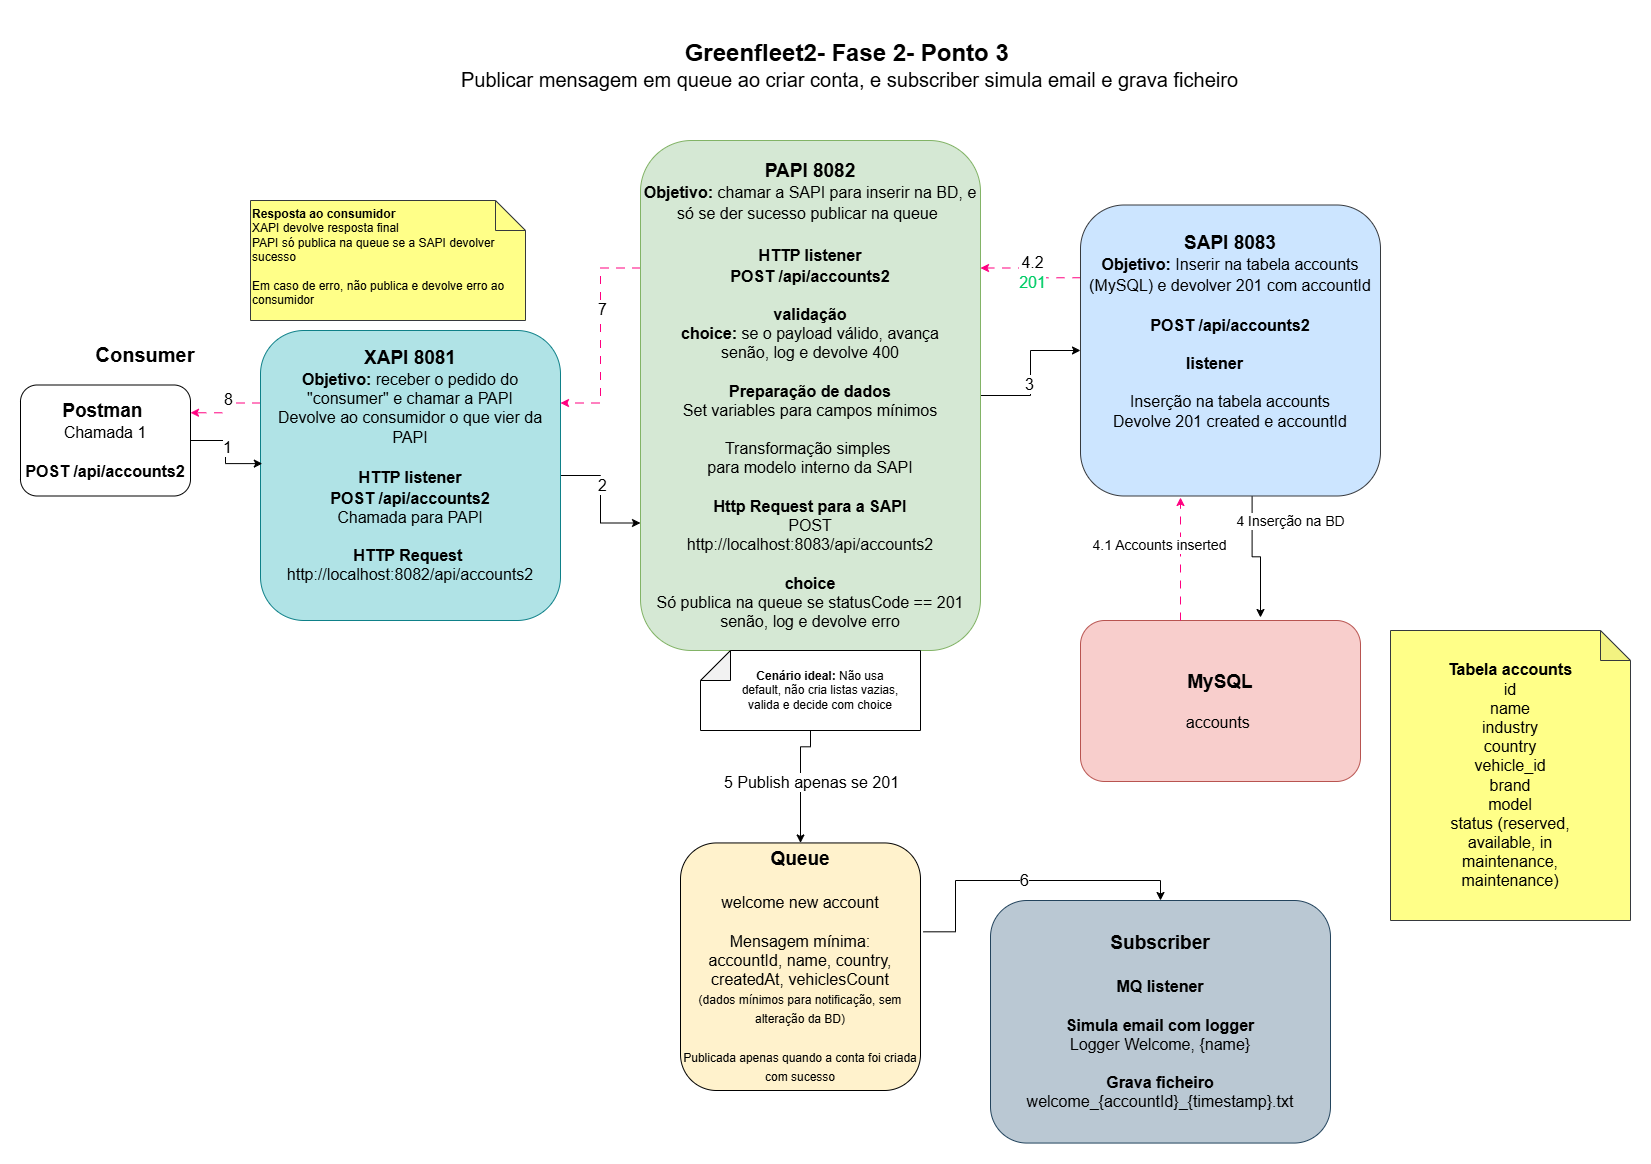

The diagram above was exported from draw.io. Its source (the exported page's mxGraphModel, read from the mxfile embedded in the PNG):
<mxGraphModel dx="786" dy="562" grid="1" gridSize="10" guides="1" tooltips="1" connect="1" arrows="1" fold="1" page="1" pageScale="1" pageWidth="827" pageHeight="1169" math="0" shadow="0">
  <root>
    <mxCell id="xdUFlhwCgKLExQQ3yRt1-0" />
    <mxCell id="xdUFlhwCgKLExQQ3yRt1-1" parent="xdUFlhwCgKLExQQ3yRt1-0" />
    <mxCell id="xdUFlhwCgKLExQQ3yRt1-2" parent="xdUFlhwCgKLExQQ3yRt1-1" style="text;html=1;whiteSpace=wrap;strokeColor=none;fillColor=none;align=center;verticalAlign=middle;rounded=0;fontSize=20;" value="&lt;span style=&quot;font-weight: 700; text-wrap-mode: nowrap;&quot;&gt;&lt;font style=&quot;font-size: 24px;&quot;&gt;Greenfleet2- Fase 2- Ponto 3&lt;/font&gt;&amp;nbsp;&lt;/span&gt;&lt;div&gt;&lt;span style=&quot;text-wrap-mode: nowrap;&quot;&gt;Publicar mensagem em queue ao criar conta, e subscriber simula email e grava ficheiro&lt;/span&gt;&lt;/div&gt;" vertex="1">
      <mxGeometry height="90" width="1099" x="290" y="40" as="geometry" />
    </mxCell>
    <mxCell id="xdUFlhwCgKLExQQ3yRt1-3" parent="xdUFlhwCgKLExQQ3yRt1-1" style="text;html=1;whiteSpace=wrap;strokeColor=none;fillColor=none;align=center;verticalAlign=middle;rounded=0;fontSize=20;fontStyle=1" value="&lt;span style=&quot;text-wrap-mode: nowrap;&quot;&gt;Consumer&lt;/span&gt;" vertex="1">
      <mxGeometry height="30" width="90" x="90" y="359" as="geometry" />
    </mxCell>
    <mxCell id="xdUFlhwCgKLExQQ3yRt1-4" parent="xdUFlhwCgKLExQQ3yRt1-1" style="rounded=1;whiteSpace=wrap;html=1;align=center;verticalAlign=middle;fontSize=16;" value="&lt;b&gt;&lt;font style=&quot;font-size: 19px;&quot;&gt;Postman&amp;nbsp;&lt;/font&gt;&lt;/b&gt;&lt;div&gt;Chamada 1&lt;/div&gt;&lt;div&gt;&lt;br&gt;&lt;b&gt;POST&amp;nbsp;&lt;span style=&quot;background-color: transparent; color: light-dark(rgb(0, 0, 0), rgb(255, 255, 255));&quot;&gt;/api/accounts2&lt;/span&gt;&lt;/b&gt;&lt;/div&gt;" vertex="1">
      <mxGeometry height="111" width="170" x="10" y="404.5" as="geometry" />
    </mxCell>
    <mxCell id="xdUFlhwCgKLExQQ3yRt1-5" edge="1" parent="xdUFlhwCgKLExQQ3yRt1-1" source="xdUFlhwCgKLExQQ3yRt1-9" style="edgeStyle=orthogonalEdgeStyle;rounded=0;orthogonalLoop=1;jettySize=auto;html=1;exitX=1;exitY=0.5;exitDx=0;exitDy=0;entryX=0;entryY=0.75;entryDx=0;entryDy=0;" target="xdUFlhwCgKLExQQ3yRt1-16">
      <mxGeometry relative="1" as="geometry" />
    </mxCell>
    <mxCell id="xdUFlhwCgKLExQQ3yRt1-6" connectable="0" parent="xdUFlhwCgKLExQQ3yRt1-5" style="edgeLabel;html=1;align=center;verticalAlign=middle;resizable=0;points=[];fontSize=16;fontStyle=0" value="2" vertex="1">
      <mxGeometry relative="1" x="-0.2259" y="1" as="geometry">
        <mxPoint as="offset" />
      </mxGeometry>
    </mxCell>
    <mxCell id="xdUFlhwCgKLExQQ3yRt1-7" edge="1" parent="xdUFlhwCgKLExQQ3yRt1-1" source="xdUFlhwCgKLExQQ3yRt1-9" style="edgeStyle=orthogonalEdgeStyle;rounded=0;orthogonalLoop=1;jettySize=auto;html=1;exitX=0;exitY=0.25;exitDx=0;exitDy=0;entryX=1;entryY=0.25;entryDx=0;entryDy=0;strokeColor=#FF0080;dashed=1;dashPattern=8 8;" target="xdUFlhwCgKLExQQ3yRt1-4">
      <mxGeometry relative="1" as="geometry">
        <mxPoint x="250" y="435.75" as="targetPoint" />
      </mxGeometry>
    </mxCell>
    <mxCell id="xdUFlhwCgKLExQQ3yRt1-8" connectable="0" parent="xdUFlhwCgKLExQQ3yRt1-7" style="edgeLabel;html=1;align=center;verticalAlign=middle;resizable=0;points=[];fontSize=16;" value="8" vertex="1">
      <mxGeometry relative="1" x="-0.2103" y="-4" as="geometry">
        <mxPoint x="-1" as="offset" />
      </mxGeometry>
    </mxCell>
    <mxCell id="xdUFlhwCgKLExQQ3yRt1-9" parent="xdUFlhwCgKLExQQ3yRt1-1" style="rounded=1;whiteSpace=wrap;html=1;align=center;verticalAlign=middle;fontSize=16;fillColor=#b0e3e6;strokeColor=#0e8088;" value="&lt;b&gt;&lt;font style=&quot;font-size: 19px;&quot;&gt;XAPI 8081&lt;/font&gt;&lt;/b&gt;&lt;div&gt;&lt;font style=&quot;&quot;&gt;&lt;b&gt;Objetivo: &lt;/b&gt;receber o pedido do &quot;consumer&quot; e chamar a PAPI&lt;/font&gt;&lt;/div&gt;&lt;div&gt;Devolve ao consumidor o que vier da PAPI&lt;br&gt;&lt;div&gt;&lt;br&gt;&lt;/div&gt;&lt;div&gt;&lt;b&gt;HTTP listener&lt;/b&gt;&lt;span style=&quot;font-size: 19px;&quot;&gt;&lt;b&gt;&lt;br&gt;&lt;/b&gt;&lt;/span&gt;&lt;div&gt;&lt;b&gt;POST /api/accounts2&lt;/b&gt;&lt;/div&gt;&lt;div&gt;Chamada para PAPI&lt;/div&gt;&lt;div&gt;&lt;br&gt;&lt;/div&gt;&lt;/div&gt;&lt;div&gt;&lt;b&gt;HTTP Request&amp;nbsp;&lt;/b&gt;&lt;/div&gt;&lt;div&gt;http://localhost:8082/api/accounts2&lt;/div&gt;&lt;/div&gt;&lt;div&gt;&lt;br&gt;&lt;/div&gt;" vertex="1">
      <mxGeometry height="290" width="300" x="250" y="350" as="geometry" />
    </mxCell>
    <mxCell id="xdUFlhwCgKLExQQ3yRt1-10" edge="1" parent="xdUFlhwCgKLExQQ3yRt1-1" source="xdUFlhwCgKLExQQ3yRt1-16" style="edgeStyle=orthogonalEdgeStyle;rounded=0;orthogonalLoop=1;jettySize=auto;html=1;exitX=1;exitY=0.5;exitDx=0;exitDy=0;" target="xdUFlhwCgKLExQQ3yRt1-21">
      <mxGeometry relative="1" as="geometry">
        <mxPoint x="1070" y="469.0000000000001" as="targetPoint" />
      </mxGeometry>
    </mxCell>
    <mxCell id="xdUFlhwCgKLExQQ3yRt1-11" connectable="0" parent="xdUFlhwCgKLExQQ3yRt1-10" style="edgeLabel;html=1;align=center;verticalAlign=middle;resizable=0;points=[];fontSize=16;fontStyle=0" value="3" vertex="1">
      <mxGeometry relative="1" x="-0.149" y="2" as="geometry">
        <mxPoint as="offset" />
      </mxGeometry>
    </mxCell>
    <mxCell id="xdUFlhwCgKLExQQ3yRt1-12" edge="1" parent="xdUFlhwCgKLExQQ3yRt1-1" source="xdUFlhwCgKLExQQ3yRt1-16" style="edgeStyle=orthogonalEdgeStyle;rounded=0;orthogonalLoop=1;jettySize=auto;html=1;" target="xdUFlhwCgKLExQQ3yRt1-25">
      <mxGeometry relative="1" as="geometry" />
    </mxCell>
    <mxCell id="xdUFlhwCgKLExQQ3yRt1-13" connectable="0" parent="xdUFlhwCgKLExQQ3yRt1-12" style="edgeLabel;html=1;align=center;verticalAlign=middle;resizable=0;points=[];fontSize=16;fontStyle=0" value="&lt;font&gt;5&amp;nbsp;Publish apenas se 201&lt;/font&gt;" vertex="1">
      <mxGeometry relative="1" x="0.0177" y="-3" as="geometry">
        <mxPoint x="7" y="38" as="offset" />
      </mxGeometry>
    </mxCell>
    <mxCell id="xdUFlhwCgKLExQQ3yRt1-14" edge="1" parent="xdUFlhwCgKLExQQ3yRt1-1" source="xdUFlhwCgKLExQQ3yRt1-16" style="edgeStyle=orthogonalEdgeStyle;rounded=0;orthogonalLoop=1;jettySize=auto;html=1;exitX=0;exitY=0.25;exitDx=0;exitDy=0;entryX=1;entryY=0.25;entryDx=0;entryDy=0;strokeColor=#FF0080;dashed=1;dashPattern=8 8;" target="xdUFlhwCgKLExQQ3yRt1-9">
      <mxGeometry relative="1" as="geometry" />
    </mxCell>
    <mxCell id="xdUFlhwCgKLExQQ3yRt1-15" connectable="0" parent="xdUFlhwCgKLExQQ3yRt1-14" style="edgeLabel;html=1;align=center;verticalAlign=middle;resizable=0;points=[];fontSize=16;" value="7" vertex="1">
      <mxGeometry relative="1" x="-0.2459" y="2" as="geometry">
        <mxPoint x="-1" as="offset" />
      </mxGeometry>
    </mxCell>
    <mxCell id="xdUFlhwCgKLExQQ3yRt1-16" parent="xdUFlhwCgKLExQQ3yRt1-1" style="rounded=1;whiteSpace=wrap;html=1;align=center;verticalAlign=middle;fontSize=16;fillColor=#d5e8d4;strokeColor=#82b366;" value="&lt;b&gt;&lt;font style=&quot;font-size: 19px;&quot;&gt;PAPI 8082&lt;br&gt;&lt;/font&gt;&lt;/b&gt;&lt;div&gt;&lt;b style=&quot;background-color: transparent; color: light-dark(rgb(0, 0, 0), rgb(255, 255, 255));&quot;&gt;Objetivo: &lt;/b&gt;&lt;span style=&quot;background-color: transparent; color: light-dark(rgb(0, 0, 0), rgb(255, 255, 255));&quot;&gt;chamar a SAPI para inserir na BD, e só se der sucesso publicar na queue&lt;/span&gt;&lt;b&gt;&lt;font style=&quot;font-size: 19px;&quot;&gt;&amp;nbsp;&lt;/font&gt;&lt;/b&gt;&lt;div&gt;&lt;br&gt;&lt;/div&gt;&lt;div&gt;&lt;font style=&quot;color: rgb(0, 0, 0);&quot;&gt;&lt;b style=&quot;&quot;&gt;HTTP listener&lt;/b&gt;&lt;/font&gt;&lt;span style=&quot;font-size: 19px;&quot;&gt;&lt;b&gt;&lt;br&gt;&lt;/b&gt;&lt;/span&gt;&lt;div&gt;&lt;b&gt;POST /api/accounts2&lt;/b&gt;&lt;/div&gt;&lt;div&gt;&lt;br&gt;&lt;/div&gt;&lt;div&gt;&lt;b&gt;&lt;font style=&quot;color: rgb(0, 0, 0);&quot;&gt;validação&lt;/font&gt;&lt;/b&gt;&lt;/div&gt;&lt;div&gt;&lt;b&gt;choice: &lt;/b&gt;se o payload válido, avança&lt;/div&gt;&lt;div&gt;senão, log e devolve 400&lt;/div&gt;&lt;div&gt;&lt;br&gt;&lt;/div&gt;&lt;div&gt;&lt;b&gt;&lt;font style=&quot;color: rgb(0, 0, 0);&quot;&gt;Preparação de dados&lt;/font&gt;&lt;/b&gt;&lt;/div&gt;&lt;div&gt;Set variables para campos mínimos&lt;/div&gt;&lt;div&gt;&lt;br&gt;&lt;/div&gt;&lt;div&gt;Transformação simples&amp;nbsp;&lt;/div&gt;&lt;div&gt;para modelo interno da SAPI&lt;/div&gt;&lt;div&gt;&lt;br&gt;&lt;/div&gt;&lt;div&gt;&lt;b&gt;&lt;font style=&quot;color: rgb(0, 0, 0);&quot;&gt;Http Request para a SAPI&lt;/font&gt;&lt;/b&gt;&lt;/div&gt;&lt;/div&gt;&lt;div&gt;POST&lt;/div&gt;&lt;div&gt;http://localhost:8083/api/accounts2&lt;/div&gt;&lt;div&gt;&lt;br&gt;&lt;/div&gt;&lt;div&gt;&lt;b&gt;choice&lt;/b&gt;&lt;/div&gt;&lt;div&gt;Só publica na queue se statusCode == 201&lt;/div&gt;&lt;/div&gt;&lt;div&gt;senão, log e devolve erro&lt;/div&gt;" vertex="1">
      <mxGeometry height="510" width="340" x="630" y="160" as="geometry" />
    </mxCell>
    <mxCell id="xdUFlhwCgKLExQQ3yRt1-17" edge="1" parent="xdUFlhwCgKLExQQ3yRt1-1" source="xdUFlhwCgKLExQQ3yRt1-21" style="edgeStyle=orthogonalEdgeStyle;rounded=0;orthogonalLoop=1;jettySize=auto;html=1;exitX=0.572;exitY=0.99;exitDx=0;exitDy=0;exitPerimeter=0;">
      <mxGeometry relative="1" as="geometry">
        <mxPoint x="1250" y="637" as="targetPoint" />
      </mxGeometry>
    </mxCell>
    <mxCell id="xdUFlhwCgKLExQQ3yRt1-18" connectable="0" parent="xdUFlhwCgKLExQQ3yRt1-17" style="edgeLabel;html=1;align=center;verticalAlign=middle;resizable=0;points=[];fontSize=14;fontStyle=0" value="&lt;font&gt;4&amp;nbsp;Inserção na BD&lt;/font&gt;" vertex="1">
      <mxGeometry relative="1" x="-0.6308" as="geometry">
        <mxPoint x="38" y="3" as="offset" />
      </mxGeometry>
    </mxCell>
    <mxCell id="xdUFlhwCgKLExQQ3yRt1-19" edge="1" parent="xdUFlhwCgKLExQQ3yRt1-1" source="xdUFlhwCgKLExQQ3yRt1-21" style="edgeStyle=orthogonalEdgeStyle;rounded=0;orthogonalLoop=1;jettySize=auto;html=1;exitX=0;exitY=0.25;exitDx=0;exitDy=0;entryX=1;entryY=0.25;entryDx=0;entryDy=0;dashed=1;strokeColor=#FF0080;dashPattern=8 8;" target="xdUFlhwCgKLExQQ3yRt1-16">
      <mxGeometry relative="1" as="geometry" />
    </mxCell>
    <mxCell id="xdUFlhwCgKLExQQ3yRt1-20" connectable="0" parent="xdUFlhwCgKLExQQ3yRt1-19" style="edgeLabel;html=1;align=center;verticalAlign=middle;resizable=0;points=[];" value="&lt;font style=&quot;font-size: 16px;&quot;&gt;4.2&lt;/font&gt;&lt;div&gt;&lt;font style=&quot;font-size: 16px; color: rgb(0, 204, 102);&quot;&gt;201&lt;/font&gt;&lt;/div&gt;" vertex="1">
      <mxGeometry relative="1" x="0.0195" y="-1" as="geometry">
        <mxPoint as="offset" />
      </mxGeometry>
    </mxCell>
    <mxCell id="xdUFlhwCgKLExQQ3yRt1-21" parent="xdUFlhwCgKLExQQ3yRt1-1" style="rounded=1;whiteSpace=wrap;html=1;align=center;verticalAlign=middle;fontSize=16;fillColor=#cce5ff;strokeColor=#36393d;" value="&lt;font style=&quot;font-size: 19px;&quot;&gt;&lt;b&gt;SAPI 8083&lt;/b&gt;&lt;/font&gt;&lt;div&gt;&lt;b style=&quot;color: light-dark(rgb(0, 0, 0), rgb(255, 255, 255)); background-color: transparent;&quot;&gt;Objetivo: &lt;/b&gt;&lt;span style=&quot;color: light-dark(rgb(0, 0, 0), rgb(255, 255, 255)); background-color: transparent;&quot;&gt;Inserir na tabela accounts (MySQL) e devolver 201 com accountId&lt;/span&gt;&lt;span style=&quot;font-size: 19px;&quot;&gt;&lt;b&gt;&lt;br&gt;&lt;/b&gt;&lt;/span&gt;&lt;div&gt;&lt;br&gt;&lt;b&gt;POST /api/accounts2&lt;/b&gt;&lt;/div&gt;&lt;div&gt;&lt;b&gt;&lt;br&gt;&lt;/b&gt;&lt;/div&gt;&lt;div&gt;&lt;b&gt;listener&amp;nbsp; &amp;nbsp; &amp;nbsp; &amp;nbsp;&lt;/b&gt;&lt;/div&gt;&lt;div&gt;&lt;br&gt;Inserção na tabela accounts&lt;br&gt;Devolve 201 created e accountId&lt;/div&gt;&lt;/div&gt;&lt;div&gt;&lt;br&gt;&lt;/div&gt;&lt;div&gt;&lt;br&gt;&lt;/div&gt;" vertex="1">
      <mxGeometry height="291" width="300" x="1070" y="224.5" as="geometry" />
    </mxCell>
    <mxCell id="xdUFlhwCgKLExQQ3yRt1-22" parent="xdUFlhwCgKLExQQ3yRt1-1" style="rounded=1;whiteSpace=wrap;html=1;align=center;verticalAlign=middle;fillColor=#f8cecc;fontSize=16;strokeColor=#b85450;" value="&lt;b&gt;&lt;font style=&quot;font-size: 19px;&quot;&gt;MySQL&lt;/font&gt;&lt;/b&gt;&lt;div&gt;&lt;br&gt;accounts&amp;nbsp;&lt;/div&gt;" vertex="1">
      <mxGeometry height="161" width="280" x="1070" y="640" as="geometry" />
    </mxCell>
    <mxCell id="xdUFlhwCgKLExQQ3yRt1-23" edge="1" parent="xdUFlhwCgKLExQQ3yRt1-1" source="xdUFlhwCgKLExQQ3yRt1-25" style="edgeStyle=orthogonalEdgeStyle;rounded=0;orthogonalLoop=1;jettySize=auto;html=1;exitX=1.012;exitY=0.359;exitDx=0;exitDy=0;entryX=0.5;entryY=0;entryDx=0;entryDy=0;exitPerimeter=0;" target="xdUFlhwCgKLExQQ3yRt1-26">
      <mxGeometry relative="1" as="geometry" />
    </mxCell>
    <mxCell id="xdUFlhwCgKLExQQ3yRt1-24" connectable="0" parent="xdUFlhwCgKLExQQ3yRt1-23" style="edgeLabel;html=1;align=center;verticalAlign=middle;resizable=0;points=[];fontSize=16;fontStyle=0" value="6" vertex="1">
      <mxGeometry relative="1" x="-0.0078" y="1" as="geometry">
        <mxPoint x="-1" as="offset" />
      </mxGeometry>
    </mxCell>
    <mxCell id="xdUFlhwCgKLExQQ3yRt1-25" parent="xdUFlhwCgKLExQQ3yRt1-1" style="rounded=1;whiteSpace=wrap;html=1;align=center;verticalAlign=middle;fillColor=#FFF2CC;fontSize=16;" value="&lt;b&gt;&lt;font style=&quot;font-size: 19px;&quot;&gt;Queue&lt;/font&gt;&lt;/b&gt;&lt;div&gt;&lt;span style=&quot;font-size: 19px;&quot;&gt;&lt;b&gt;&lt;br&gt;&lt;/b&gt;&lt;/span&gt;welcome new account&lt;/div&gt;&lt;div&gt;&lt;br&gt;Mensagem mínima:&lt;br&gt;accountId, name, country, createdAt, vehiclesCount&lt;/div&gt;&lt;div&gt;&lt;font style=&quot;font-size: 12px;&quot;&gt;(dados mínimos para notificação, sem alteração da BD)&lt;/font&gt;&lt;/div&gt;&lt;div&gt;&lt;font style=&quot;font-size: 12px;&quot;&gt;&lt;br&gt;&lt;/font&gt;&lt;/div&gt;&lt;div&gt;&lt;font style=&quot;font-size: 12px;&quot;&gt;Publicada apenas quando a conta foi criada com sucesso&lt;/font&gt;&lt;/div&gt;" vertex="1">
      <mxGeometry height="247.55" width="240" x="670" y="862.45" as="geometry" />
    </mxCell>
    <mxCell id="xdUFlhwCgKLExQQ3yRt1-26" parent="xdUFlhwCgKLExQQ3yRt1-1" style="rounded=1;whiteSpace=wrap;html=1;align=center;verticalAlign=middle;fillColor=#bac8d3;fontSize=16;strokeColor=#23445d;" value="&lt;b&gt;&lt;font style=&quot;font-size: 19px;&quot;&gt;Subscriber&lt;/font&gt;&lt;/b&gt;&lt;div&gt;&lt;span style=&quot;font-size: 19px;&quot;&gt;&lt;b&gt;&lt;br&gt;&lt;/b&gt;&lt;/span&gt;&lt;b&gt;MQ listener&lt;/b&gt;&lt;/div&gt;&lt;div&gt;&lt;br&gt;&lt;b&gt;Simula email com logger&lt;/b&gt;&lt;/div&gt;&lt;div&gt;&lt;font&gt;Logger Welcome, {name}&lt;/font&gt;&lt;/div&gt;&lt;div&gt;&lt;br&gt;&lt;b&gt;Grava ficheiro&lt;/b&gt; welcome_{accountId}_{timestamp}.txt&lt;/div&gt;" vertex="1">
      <mxGeometry height="242.55" width="340" x="980" y="920" as="geometry" />
    </mxCell>
    <mxCell id="xdUFlhwCgKLExQQ3yRt1-28" edge="1" parent="xdUFlhwCgKLExQQ3yRt1-1" style="edgeStyle=orthogonalEdgeStyle;rounded=0;orthogonalLoop=1;jettySize=auto;html=1;strokeColor=#FF0080;dashed=1;dashPattern=8 8;">
      <mxGeometry relative="1" as="geometry">
        <mxPoint x="1170" y="640" as="sourcePoint" />
        <mxPoint x="1170" y="517" as="targetPoint" />
      </mxGeometry>
    </mxCell>
    <mxCell id="xdUFlhwCgKLExQQ3yRt1-29" connectable="0" parent="xdUFlhwCgKLExQQ3yRt1-28" style="edgeLabel;html=1;align=center;verticalAlign=middle;resizable=0;points=[];fontSize=14;" value="4.1 Accounts inserted" vertex="1">
      <mxGeometry relative="1" x="-0.0032" y="-2" as="geometry">
        <mxPoint x="-24" y="-15" as="offset" />
      </mxGeometry>
    </mxCell>
    <mxCell id="xdUFlhwCgKLExQQ3yRt1-30" edge="1" parent="xdUFlhwCgKLExQQ3yRt1-1" source="xdUFlhwCgKLExQQ3yRt1-4" style="edgeStyle=orthogonalEdgeStyle;rounded=0;orthogonalLoop=1;jettySize=auto;html=1;entryX=0.006;entryY=0.459;entryDx=0;entryDy=0;entryPerimeter=0;" target="xdUFlhwCgKLExQQ3yRt1-9">
      <mxGeometry relative="1" as="geometry" />
    </mxCell>
    <mxCell id="xdUFlhwCgKLExQQ3yRt1-31" connectable="0" parent="xdUFlhwCgKLExQQ3yRt1-30" style="edgeLabel;html=1;align=center;verticalAlign=middle;resizable=0;points=[];fontSize=16;" value="1" vertex="1">
      <mxGeometry relative="1" x="-0.1292" y="1" as="geometry">
        <mxPoint as="offset" />
      </mxGeometry>
    </mxCell>
    <mxCell id="xdUFlhwCgKLExQQ3yRt1-32" connectable="0" parent="xdUFlhwCgKLExQQ3yRt1-1" style="group" value="" vertex="1">
      <mxGeometry height="290" width="240" x="1380" y="650" as="geometry" />
    </mxCell>
    <mxCell id="xdUFlhwCgKLExQQ3yRt1-33" parent="xdUFlhwCgKLExQQ3yRt1-32" style="shape=note;whiteSpace=wrap;html=1;backgroundOutline=1;darkOpacity=0.05;fillColor=#ffff88;strokeColor=#36393d;" value="" vertex="1">
      <mxGeometry height="290" width="240" as="geometry" />
    </mxCell>
    <mxCell id="xdUFlhwCgKLExQQ3yRt1-34" parent="xdUFlhwCgKLExQQ3yRt1-32" style="text;html=1;whiteSpace=wrap;strokeColor=none;fillColor=none;align=center;verticalAlign=middle;rounded=0;fontSize=16;" value="&lt;div&gt;&lt;b&gt;Tabela accounts&lt;/b&gt;&lt;/div&gt;&lt;div&gt;id&lt;/div&gt;&lt;div&gt;name&lt;/div&gt;&lt;div&gt;industry&lt;/div&gt;&lt;div&gt;country&lt;/div&gt;&lt;div&gt;vehicle_id&lt;/div&gt;&lt;div&gt;brand&lt;/div&gt;&lt;div&gt;model&lt;/div&gt;&lt;div&gt;status (reserved, available, in maintenance, maintenance)&lt;/div&gt;" vertex="1">
      <mxGeometry height="210" width="180" x="30" y="40" as="geometry" />
    </mxCell>
    <mxCell id="Hl8st8bVoY-JbmLepUtY-2" connectable="0" parent="xdUFlhwCgKLExQQ3yRt1-1" style="group" value="" vertex="1">
      <mxGeometry height="80" width="220" x="690" y="670" as="geometry" />
    </mxCell>
    <mxCell id="Hl8st8bVoY-JbmLepUtY-0" parent="Hl8st8bVoY-JbmLepUtY-2" style="shape=note;whiteSpace=wrap;html=1;backgroundOutline=1;darkOpacity=0.05;rotation=-90;" value="" vertex="1">
      <mxGeometry height="220" width="80" x="70" y="-70" as="geometry" />
    </mxCell>
    <mxCell id="Hl8st8bVoY-JbmLepUtY-1" parent="Hl8st8bVoY-JbmLepUtY-2" style="text;html=1;whiteSpace=wrap;strokeColor=none;fillColor=none;align=center;verticalAlign=middle;rounded=0;" value="&lt;b&gt;Cenário ideal:&lt;/b&gt; Não usa default, não cria listas vazias, valida e decide com choice" vertex="1">
      <mxGeometry height="60" width="170" x="35" y="10" as="geometry" />
    </mxCell>
    <mxCell id="Hl8st8bVoY-JbmLepUtY-3" parent="xdUFlhwCgKLExQQ3yRt1-1" style="shape=note;whiteSpace=wrap;html=1;fillColor=#ffff88;strokeColor=#36393d;align=left;verticalAlign=top;" value="&lt;b&gt;Resposta ao consumidor&lt;/b&gt;&lt;br&gt;XAPI devolve resposta final&lt;br&gt;PAPI só publica na queue se a SAPI devolver sucesso&lt;div&gt;&lt;br&gt;Em caso de erro, não publica e devolve erro ao consumidor&lt;/div&gt;" vertex="1">
      <mxGeometry height="120" width="275" x="240" y="220" as="geometry" />
    </mxCell>
  </root>
</mxGraphModel>